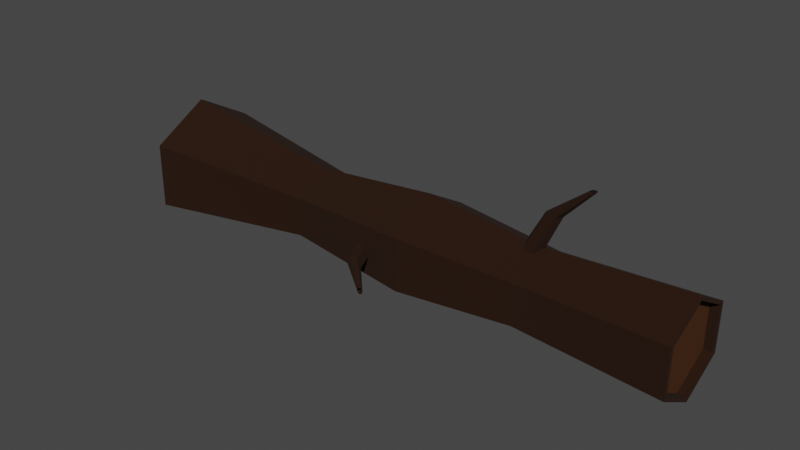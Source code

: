 # Source: Fallen_tree.blend  (saved by Blender 2.81.16; exported with 4.5.12 LTS)
import bpy
from mathutils import Matrix  # noqa: F401  (used for matrix-valued properties, if any)

bpy.ops.wm.read_factory_settings(use_empty=True)
scene = bpy.context.scene
scene.name = 'Scene'

# ---- collections
col_collection = bpy.data.collections.new('Collection'); scene.collection.children.link(col_collection)

# ---- materials (node trees are filled in below, after node groups)
mat_tree_stump_1 = bpy.data.materials.new('Tree stump 1')
mat_tree_stump_1.use_transparent_shadow = False
mat_tree_stump_2 = bpy.data.materials.new('Tree stump 2')
mat_tree_stump_2.use_transparent_shadow = False

# ---- material node trees
mat_tree_stump_1.use_nodes = True; mat_tree_stump_1.node_tree.nodes.clear()
_N = mat_tree_stump_1.node_tree.nodes; _L = mat_tree_stump_1.node_tree.links
n0 = _N.new('ShaderNodeOutputMaterial'); n0.name = 'Material Output'; n0.location = (300, 300)
n1 = _N.new('ShaderNodeBsdfPrincipled'); n1.name = 'Principled BSDF'; n1.location = (10, 300)
n1.distribution = 'GGX'
n1.subsurface_method = 'BURLEY'
n1.inputs[0].default_value = (0.02365, 0.006471, 0.0, 1.0)
n1.inputs[1].default_value = 0.3291
n1.inputs[2].default_value = 1.0
n1.inputs[3].default_value = 1.45
n1.inputs[27].default_value = (0.0, 0.0, 0.0, 1.0)
n1.inputs[28].default_value = 1.0
_L.new(n1.outputs[0], n0.inputs[0])
n0.is_active_output = True
mat_tree_stump_2.use_nodes = True; mat_tree_stump_2.node_tree.nodes.clear()
_N = mat_tree_stump_2.node_tree.nodes; _L = mat_tree_stump_2.node_tree.links
n0 = _N.new('ShaderNodeOutputMaterial'); n0.name = 'Material Output'; n0.location = (300, 300)
n1 = _N.new('ShaderNodeBsdfPrincipled'); n1.name = 'Principled BSDF'; n1.location = (10, 300)
n1.distribution = 'GGX'
n1.subsurface_method = 'BURLEY'
n1.inputs[0].default_value = (0.06998, 0.02112, 0.0, 1.0)
n1.inputs[1].default_value = 0.3797
n1.inputs[2].default_value = 1.0
n1.inputs[3].default_value = 1.45
n1.inputs[27].default_value = (0.0, 0.0, 0.0, 1.0)
n1.inputs[28].default_value = 1.0
_L.new(n1.outputs[0], n0.inputs[0])
n0.is_active_output = True

# ---- world
world_world = bpy.data.worlds.new('World'); scene.world = world_world
world_world.use_nodes = True; world_world.node_tree.nodes.clear()
_N = world_world.node_tree.nodes; _L = world_world.node_tree.links
n0 = _N.new('ShaderNodeOutputWorld'); n0.name = 'World Output'; n0.location = (300, 300)
n1 = _N.new('ShaderNodeBackground'); n1.name = 'Background'; n1.location = (10, 300)
n1.inputs[0].default_value = (0.05088, 0.05088, 0.05088, 1.0)
_L.new(n1.outputs[0], n0.inputs[0])
n0.is_active_output = True
world_world.color = (0.05088, 0.05088, 0.05088)
world_world.use_sun_shadow = False
world_world.sun_shadow_jitter_overblur = 0.0

# ---- meshes
me_cylinder_065 = bpy.data.meshes.new('Cylinder.065')
me_cylinder_065.from_pydata([(-9.479e-09, 0.6702, 1.0), (0.5804, 0.3351, 1.0), (0.5804, -0.3351, 1.0), (-6.807e-08, -0.6702, 1.0), (-0.5804, -0.3351, 1.0), (-0.5804, 0.3351, 1.0), (0.05555, 3.821, -0.005206), (-0.07116, 1.84, 0.4428), (0.4184, 1.557, 0.4428), (0.2399, 3.715, -0.005206), (0.4184, 0.9919, 0.4428), (0.2399, 3.502, -0.005206), (-0.07116, 0.7093, 0.4428), (0.05555, 3.396, -0.005206), (-0.5607, 0.9919, 0.4428), (-0.1288, 3.502, -0.005206), (-0.5607, 1.557, 0.4428), (-0.1288, 3.715, -0.005206), (-3.403, 20.46, 1.326), (-4.069, 3.527, 1.318), (-1.761, 20.45, 0.7829), (-2.117, 3.512, 0.6723), (1.222, 20.43, 0.8192), (1.429, 3.483, 0.7154), (2.563, 20.42, 1.398), (3.024, 3.468, 1.404), (0.9218, 20.43, 1.941), (1.073, 3.483, 2.049), (-2.061, 20.45, 1.905), (-2.474, 3.512, 2.006), (-3.229, -5.134, 1.328), (-1.788, -5.145, 0.8515), (0.8294, -5.167, 0.8833), (2.007, -5.178, 1.391), (0.5663, -5.167, 1.868), (-2.051, -5.145, 1.836), (-4.503, -15.98, 1.312), (-2.406, -15.99, 0.6189), (1.405, -16.02, 0.6652), (3.119, -16.04, 1.405), (1.022, -16.02, 2.098), (-2.789, -15.99, 2.052), (-2.687, -16.65, 0.4983), (-5.126, -16.63, 1.305), (1.745, -16.69, 0.5521), (3.738, -16.71, 1.412), (1.3, -16.69, 2.219), (-3.132, -16.65, 2.165), (-2.427, -16.65, 0.6104), (-4.548, -16.64, 1.312), (1.427, -16.69, 0.6573), (3.161, -16.7, 1.405), (1.04, -16.69, 2.107), (-2.815, -16.65, 2.06), (-3.718, 21.06, 1.322), (-1.903, 21.05, 0.7214), (1.397, 21.02, 0.7615), (2.881, 21.01, 1.402), (1.066, 21.02, 2.003), (-2.234, 21.05, 1.962), (-3.416, 21.06, 1.326), (-1.767, 21.05, 0.7802), (1.231, 21.02, 0.8166), (2.579, 21.01, 1.398), (0.9296, 21.02, 1.944), (-2.068, 21.05, 1.907), (-3.199, 11.29, 1.328), (-1.697, 11.28, 0.8318), (1.031, 11.26, 0.8649), (2.258, 11.25, 1.394), (0.7567, 11.26, 1.891), (-1.972, 11.28, 1.858), (-2.807, 11.51, 1.333), (-2.774, 11.18, 1.209), (-2.774, 10.51, 1.209), (-2.807, 10.17, 1.333), (-2.84, 10.51, 1.457), (-2.84, 11.18, 1.457), (-7.51, 14.66, 1.264), (-5.42, 12.68, 1.316), (-5.392, 12.4, 1.212), (-7.499, 14.56, 1.225), (-5.392, 11.83, 1.212), (-7.499, 14.34, 1.225), (-5.42, 11.55, 1.316), (-7.51, 14.24, 1.264), (-5.448, 11.83, 1.421), (-7.52, 14.34, 1.303), (-5.448, 12.4, 1.421), (-7.52, 14.56, 1.303)], [], [(7, 0, 1, 8), (8, 1, 2, 10), (10, 2, 3, 12), (12, 3, 4, 14), (1, 0, 5, 4, 3, 2), (14, 4, 5, 16), (16, 5, 0, 7), (17, 16, 7, 6), (15, 14, 16, 17), (13, 12, 14, 15), (11, 10, 12, 13), (9, 8, 10, 11), (6, 7, 8, 9), (66, 19, 21, 67), (67, 21, 23, 68), (68, 23, 25, 69), (69, 25, 27, 70), (27, 25, 33, 34), (70, 27, 29, 71), (71, 29, 19, 66), (18, 20, 22, 24, 26, 28), (35, 34, 46, 47), (23, 21, 31, 32), (29, 27, 34, 35), (21, 19, 30, 31), (25, 23, 32, 33), (19, 29, 35, 30), (37, 36, 41, 40, 39, 38), (33, 32, 44, 45), (31, 30, 43, 42), (30, 35, 47, 43), (34, 33, 45, 46), (32, 31, 42, 44), (49, 48, 42, 43), (48, 50, 44, 42), (50, 51, 45, 44), (51, 52, 46, 45), (52, 53, 47, 46), (53, 49, 43, 47), (36, 37, 48, 49), (37, 38, 50, 48), (38, 39, 51, 50), (39, 40, 52, 51), (40, 41, 53, 52), (41, 36, 49, 53), (61, 60, 54, 55), (62, 61, 55, 56), (63, 62, 56, 57), (64, 63, 57, 58), (65, 64, 58, 59), (60, 65, 59, 54), (20, 18, 60, 61), (22, 20, 61, 62), (24, 22, 62, 63), (26, 24, 63, 64), (28, 26, 64, 65), (18, 28, 65, 60), (59, 71, 66, 54), (58, 70, 71, 59), (57, 69, 70, 58), (56, 68, 69, 57), (55, 67, 68, 56), (54, 66, 67, 55), (79, 72, 73, 80), (80, 73, 74, 82), (82, 74, 75, 84), (84, 75, 76, 86), (73, 72, 77, 76, 75, 74), (86, 76, 77, 88), (88, 77, 72, 79), (89, 88, 79, 78), (87, 86, 88, 89), (85, 84, 86, 87), (83, 82, 84, 85), (81, 80, 82, 83), (78, 79, 80, 81)])
me_cylinder_065.polygons.foreach_set('material_index', [0, 0, 0, 0, 0, 0, 0, 0, 0, 0, 0, 0, 0, 0, 0, 0, 0, 0, 0, 0, 1, 0, 0, 0, 0, 0, 0, 1, 0, 0, 0, 0, 0, 0, 0, 0, 0, 0, 0, 0, 0, 0, 0, 0, 0, 0, 0, 0, 0, 0, 0, 0, 0, 0, 0, 0, 0, 0, 0, 0, 0, 0, 0, 0, 0, 0, 0, 0, 0, 0, 0, 0, 0, 0, 0, 0])
_uv = me_cylinder_065.uv_layers.new(name='UVMap')
_uv.uv.foreach_set('vector', [1.0, 0.8333, 1.0, 1.0, 0.8333, 1.0, 0.8333, 0.8333, 0.8333, 0.8333, 0.8333, 1.0, 0.6667, 1.0, 0.6667, 0.8333, 0.6667, 0.8333, 0.6667, 1.0, 0.5, 1.0, 0.5, 0.8333, 0.5, 0.8333, 0.5, 1.0, 0.3333, 1.0, 0.3333, 0.8333, 0.4578, 0.37, 0.25, 0.49, 0.04215, 0.37, 0.04215, 0.13, 0.25, 0.01, 0.4578, 0.13, 0.3333, 0.8333, 0.3333, 1.0, 0.1667, 1.0, 0.1667, 0.8333, 0.1667, 0.8333, 0.1667, 1.0, -8.941e-08, 1.0, -8.941e-08, 0.8333, 0.1667, 0.6667, 0.1667, 0.8333, -8.941e-08, 0.8333, -8.941e-08, 0.6667, 0.3333, 0.6667, 0.3333, 0.8333, 0.1667, 0.8333, 0.1667, 0.6667, 0.5, 0.6667, 0.5, 0.8333, 0.3333, 0.8333, 0.3333, 0.6667, 0.6667, 0.6667, 0.6667, 0.8333, 0.5, 0.8333, 0.5, 0.6667, 0.8333, 0.6667, 0.8333, 0.8333, 0.6667, 0.8333, 0.6667, 0.6667, 1.0, 0.6667, 1.0, 0.8333, 0.8333, 0.8333, 0.8333, 0.6667, 1.0, 0.75, 1.0, 1.0, 0.8333, 1.0, 0.8333, 0.75, 0.8333, 0.75, 0.8333, 1.0, 0.6667, 1.0, 0.6667, 0.75, 0.6667, 0.75, 0.6667, 1.0, 0.5, 1.0, 0.5, 0.75, 0.5, 0.75, 0.5, 1.0, 0.3333, 1.0, 0.3333, 0.75, 0.3333, 1.0, 0.5, 1.0, 0.5, 1.0, 0.3333, 1.0, 0.3333, 0.75, 0.3333, 1.0, 0.1667, 1.0, 0.1667, 0.75, 0.1667, 0.75, 0.1667, 1.0, -8.941e-08, 1.0, -8.941e-08, 0.75, 0.75, 0.4568, 0.9291, 0.3534, 0.9291, 0.1466, 0.75, 0.04321, 0.5709, 0.1466, 0.5709, 0.3534, 0.1667, 1.0, 0.3333, 1.0, 0.3333, 1.0, 0.1667, 1.0, 0.6667, 1.0, 0.8333, 1.0, 0.8333, 1.0, 0.6667, 1.0, 0.1667, 1.0, 0.3333, 1.0, 0.3333, 1.0, 0.1667, 1.0, 0.8333, 1.0, 1.0, 1.0, 1.0, 1.0, 0.8333, 1.0, 0.5, 1.0, 0.6667, 1.0, 0.6667, 1.0, 0.5, 1.0, -8.941e-08, 1.0, 0.1667, 1.0, 0.1667, 1.0, -8.941e-08, 1.0, 0.4191, 0.3476, 0.25, 0.4452, 0.08091, 0.3476, 0.08091, 0.1524, 0.25, 0.05475, 0.4191, 0.1524, 0.5, 1.0, 0.6667, 1.0, 0.6667, 1.0, 0.5, 1.0, 0.8333, 1.0, 1.0, 1.0, 1.0, 1.0, 0.8333, 1.0, -8.941e-08, 1.0, 0.1667, 1.0, 0.1667, 1.0, -8.941e-08, 1.0, 0.3333, 1.0, 0.5, 1.0, 0.5, 1.0, 0.3333, 1.0, 0.6667, 1.0, 0.8333, 1.0, 0.8333, 1.0, 0.6667, 1.0, 0.25, 0.4587, 0.4308, 0.3544, 0.4578, 0.37, 0.25, 0.49, 0.4308, 0.3544, 0.4308, 0.1456, 0.4578, 0.13, 0.4578, 0.37, 0.4308, 0.1456, 0.25, 0.04128, 0.25, 0.01, 0.4578, 0.13, 0.25, 0.04128, 0.06925, 0.1456, 0.04215, 0.13, 0.25, 0.01, 0.06925, 0.1456, 0.06925, 0.3544, 0.04215, 0.37, 0.04215, 0.13, 0.06925, 0.3544, 0.25, 0.4587, 0.25, 0.49, 0.04215, 0.37, 0.25, 0.4452, 0.4191, 0.3476, 0.4308, 0.3544, 0.25, 0.4587, 0.4191, 0.3476, 0.4191, 0.1524, 0.4308, 0.1456, 0.4308, 0.3544, 0.4191, 0.1524, 0.25, 0.05475, 0.25, 0.04128, 0.4308, 0.1456, 0.25, 0.05475, 0.08091, 0.1524, 0.06925, 0.1456, 0.25, 0.04128, 0.08091, 0.1524, 0.08091, 0.3476, 0.06925, 0.3544, 0.06925, 0.1456, 0.08091, 0.3476, 0.25, 0.4452, 0.25, 0.4587, 0.06925, 0.3544, 0.9388, 0.359, 0.75, 0.468, 0.75, 0.49, 0.9578, 0.37, 0.9388, 0.141, 0.9388, 0.359, 0.9578, 0.37, 0.9578, 0.13, 0.75, 0.03201, 0.9388, 0.141, 0.9578, 0.13, 0.75, 0.01, 0.5612, 0.141, 0.75, 0.03201, 0.75, 0.01, 0.5422, 0.13, 0.5612, 0.359, 0.5612, 0.141, 0.5422, 0.13, 0.5422, 0.37, 0.75, 0.468, 0.5612, 0.359, 0.5422, 0.37, 0.75, 0.49, 0.9291, 0.3534, 0.75, 0.4568, 0.75, 0.468, 0.9388, 0.359, 0.9291, 0.1466, 0.9291, 0.3534, 0.9388, 0.359, 0.9388, 0.141, 0.75, 0.04321, 0.9291, 0.1466, 0.9388, 0.141, 0.75, 0.03201, 0.5709, 0.1466, 0.75, 0.04321, 0.75, 0.03201, 0.5612, 0.141, 0.5709, 0.3534, 0.5709, 0.1466, 0.5612, 0.141, 0.5612, 0.359, 0.75, 0.4568, 0.5709, 0.3534, 0.5612, 0.359, 0.75, 0.468, 0.1667, 0.5, 0.1667, 0.75, -8.941e-08, 0.75, -8.941e-08, 0.5, 0.3333, 0.5, 0.3333, 0.75, 0.1667, 0.75, 0.1667, 0.5, 0.5, 0.5, 0.5, 0.75, 0.3333, 0.75, 0.3333, 0.5, 0.6667, 0.5, 0.6667, 0.75, 0.5, 0.75, 0.5, 0.5, 0.8333, 0.5, 0.8333, 0.75, 0.6667, 0.75, 0.6667, 0.5, 1.0, 0.5, 1.0, 0.75, 0.8333, 0.75, 0.8333, 0.5, 1.0, 0.8333, 1.0, 1.0, 0.8333, 1.0, 0.8333, 0.8333, 0.8333, 0.8333, 0.8333, 1.0, 0.6667, 1.0, 0.6667, 0.8333, 0.6667, 0.8333, 0.6667, 1.0, 0.5, 1.0, 0.5, 0.8333, 0.5, 0.8333, 0.5, 1.0, 0.3333, 1.0, 0.3333, 0.8333, 0.4578, 0.37, 0.25, 0.49, 0.04215, 0.37, 0.04215, 0.13, 0.25, 0.01, 0.4578, 0.13, 0.3333, 0.8333, 0.3333, 1.0, 0.1667, 1.0, 0.1667, 0.8333, 0.1667, 0.8333, 0.1667, 1.0, -8.941e-08, 1.0, -8.941e-08, 0.8333, 0.1667, 0.6667, 0.1667, 0.8333, -8.941e-08, 0.8333, -8.941e-08, 0.6667, 0.3333, 0.6667, 0.3333, 0.8333, 0.1667, 0.8333, 0.1667, 0.6667, 0.5, 0.6667, 0.5, 0.8333, 0.3333, 0.8333, 0.3333, 0.6667, 0.6667, 0.6667, 0.6667, 0.8333, 0.5, 0.8333, 0.5, 0.6667, 0.8333, 0.6667, 0.8333, 0.8333, 0.6667, 0.8333, 0.6667, 0.6667, 1.0, 0.6667, 1.0, 0.8333, 0.8333, 0.8333, 0.8333, 0.6667])
me_cylinder_065.materials.append(mat_tree_stump_1)
me_cylinder_065.materials.append(mat_tree_stump_2)
me_cylinder_065.use_remesh_fix_poles = True
me_cylinder_065.use_remesh_preserve_attributes = False
me_cylinder_065.use_mirror_vertex_groups = False
me_cylinder_065.update()

# ---- objects
ob_fallen_tree = bpy.data.objects.new('Fallen Tree', me_cylinder_065)

# ---- transforms, parenting, visibility, modifiers, constraints
ob_fallen_tree.location = (-13.11, -1.794, -0.01886)
ob_fallen_tree.rotation_euler = (0.0, 1.514, -1.57)
ob_fallen_tree.scale = (0.1655, 0.1655, -0.7761)
ob_fallen_tree.lineart.crease_threshold = 0.0

# ---- collection membership
col_collection.objects.link(ob_fallen_tree)

# ---- scene / render settings (as saved in the file)
scene.frame_start = 1; scene.frame_end = 250; scene.frame_set(1)
scene.render.engine = 'BLENDER_EEVEE_NEXT'
scene.cycles.use_denoising = False
scene.cycles.samples = 128
scene.cycles.sampling_pattern = 'TABULATED_SOBOL'
scene.cycles.use_adaptive_sampling = False
scene.cycles.use_light_tree = False
scene.view_settings.view_transform = 'Filmic'
bpy.context.view_layer.update()

# ---- added for rendering (the .blend has no active camera and no usable light): camera, sun
cam_auto = bpy.data.cameras.new('AutoCamera')
cam_auto.lens = 50.0
cam_auto.sensor_width = 36.0
cam_auto.clip_end = 1000.0
ob_auto_camera = bpy.data.objects.new('AutoCamera', cam_auto)
scene.collection.objects.link(ob_auto_camera)
ob_auto_camera.location = (-6.45829, -8.47237, 5.28055)
ob_auto_camera.rotation_euler = (1.09748, -7.21219e-08, 0.694738)
scene.camera = ob_auto_camera
light_auto_sun = bpy.data.lights.new('AutoSun', 'SUN')
light_auto_sun.energy = 3.0
light_auto_sun.angle = 0.0523599
ob_auto_sun = bpy.data.objects.new('AutoSun', light_auto_sun)
scene.collection.objects.link(ob_auto_sun)
ob_auto_sun.rotation_euler = (0.872665, 0.174533, 0.523599)
bpy.context.view_layer.update()
